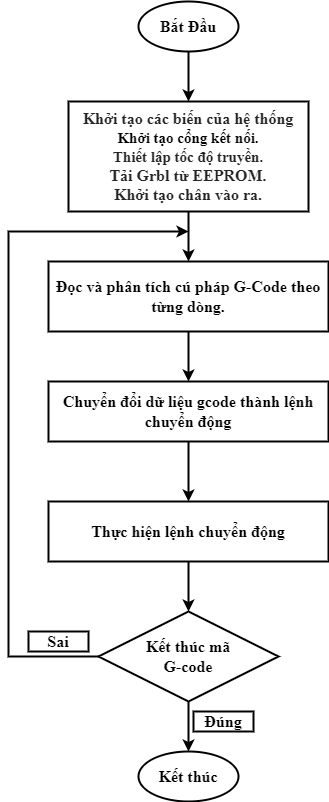

The diagram above was exported from draw.io. Its source (the exported page's mxGraphModel, read from the mxfile embedded in the PNG):
<mxGraphModel dx="868" dy="496" grid="1" gridSize="10" guides="1" tooltips="1" connect="1" arrows="1" fold="1" page="1" pageScale="1" pageWidth="850" pageHeight="1100" math="0" shadow="0">
  <root>
    <mxCell id="0" />
    <mxCell id="1" parent="0" />
    <mxCell id="QjiBQ_h2XHmGRYZLgz04-5" value="" style="endArrow=classic;html=1;rounded=0;fontFamily=Times New Roman;fontSize=16;exitX=0.5;exitY=1;exitDx=0;exitDy=0;entryX=0.5;entryY=0;entryDx=0;entryDy=0;strokeWidth=2;" parent="1" target="1nFq-xpF0JQkRDwRVG5t-9" edge="1">
      <mxGeometry width="50" height="50" relative="1" as="geometry">
        <mxPoint x="420" y="270" as="sourcePoint" />
        <mxPoint x="450" y="440" as="targetPoint" />
      </mxGeometry>
    </mxCell>
    <mxCell id="1nFq-xpF0JQkRDwRVG5t-1" value="&lt;font style=&quot;font-size: 16px;&quot; face=&quot;Times New Roman&quot;&gt;&lt;b&gt;Đọc và phân tích cú pháp G-Code theo từng dòng.&lt;/b&gt;&lt;/font&gt;" style="rounded=0;whiteSpace=wrap;html=1;strokeWidth=2;" parent="1" vertex="1">
      <mxGeometry x="280" y="480" width="280" height="70" as="geometry" />
    </mxCell>
    <mxCell id="1nFq-xpF0JQkRDwRVG5t-3" value="&lt;b&gt;&lt;font style=&quot;font-size: 16px;&quot;&gt;Chuyển đổi dữ liệu gcode thành lệnh chuyển động&lt;/font&gt;&lt;/b&gt;" style="rounded=0;whiteSpace=wrap;html=1;fontFamily=Times New Roman;fontSize=16;strokeWidth=2;" parent="1" vertex="1">
      <mxGeometry x="280" y="600" width="280" height="60" as="geometry" />
    </mxCell>
    <mxCell id="1nFq-xpF0JQkRDwRVG5t-4" value="" style="endArrow=classic;html=1;rounded=0;fontFamily=Times New Roman;fontSize=16;exitX=0.5;exitY=1;exitDx=0;exitDy=0;entryX=0.5;entryY=0;entryDx=0;entryDy=0;strokeWidth=2;" parent="1" source="1nFq-xpF0JQkRDwRVG5t-1" target="1nFq-xpF0JQkRDwRVG5t-3" edge="1">
      <mxGeometry width="50" height="50" relative="1" as="geometry">
        <mxPoint x="370" y="740" as="sourcePoint" />
        <mxPoint x="420" y="690" as="targetPoint" />
      </mxGeometry>
    </mxCell>
    <mxCell id="1nFq-xpF0JQkRDwRVG5t-5" value="&lt;b&gt;Thực hiện lệnh chuyển động&lt;/b&gt;" style="rounded=0;whiteSpace=wrap;html=1;fontFamily=Times New Roman;fontSize=16;strokeWidth=2;" parent="1" vertex="1">
      <mxGeometry x="280" y="720" width="280" height="60" as="geometry" />
    </mxCell>
    <mxCell id="1nFq-xpF0JQkRDwRVG5t-6" value="" style="endArrow=classic;html=1;rounded=0;fontFamily=Times New Roman;fontSize=16;exitX=0.5;exitY=1;exitDx=0;exitDy=0;entryX=0.5;entryY=0;entryDx=0;entryDy=0;strokeWidth=2;" parent="1" source="1nFq-xpF0JQkRDwRVG5t-3" target="1nFq-xpF0JQkRDwRVG5t-5" edge="1">
      <mxGeometry width="50" height="50" relative="1" as="geometry">
        <mxPoint x="270" y="700" as="sourcePoint" />
        <mxPoint x="320" y="650" as="targetPoint" />
      </mxGeometry>
    </mxCell>
    <mxCell id="1nFq-xpF0JQkRDwRVG5t-8" value="" style="endArrow=classic;html=1;rounded=0;fontFamily=Times New Roman;fontSize=16;exitX=0.5;exitY=1;exitDx=0;exitDy=0;entryX=0.5;entryY=0;entryDx=0;entryDy=0;strokeWidth=2;" parent="1" source="1nFq-xpF0JQkRDwRVG5t-5" target="EtQXCorl5BrqkaH5FU3X-8" edge="1">
      <mxGeometry width="50" height="50" relative="1" as="geometry">
        <mxPoint x="420" y="760" as="sourcePoint" />
        <mxPoint x="420" y="839.9999999999998" as="targetPoint" />
      </mxGeometry>
    </mxCell>
    <mxCell id="1nFq-xpF0JQkRDwRVG5t-9" value="&lt;span style=&quot;color: rgb(37, 37, 37);&quot;&gt;&lt;b&gt;Khởi tạo các biến của hệ thống&lt;br&gt;&lt;/b&gt;&lt;/span&gt;&lt;div style=&quot;&quot;&gt;&lt;span style=&quot;font-size: 15px; background-color: initial;&quot;&gt;&lt;b&gt;Khởi tạo cổng kết nối.&lt;/b&gt;&lt;/span&gt;&lt;/div&gt;&lt;b style=&quot;&quot;&gt;&lt;span style=&quot;color: rgb(37, 37, 37); font-size: 15px;&quot;&gt;&lt;span style=&quot;background-color: initial;&quot;&gt;Thiết lập tốc độ truyền.&lt;/span&gt;&lt;/span&gt;&lt;span style=&quot;color: rgb(37, 37, 37);&quot;&gt;&lt;div&gt;&lt;span style=&quot;background-color: initial;&quot;&gt;Tải Grbl từ EEPROM.&lt;/span&gt;&lt;/div&gt;&lt;div&gt;Khởi tạo chân vào ra.&lt;/div&gt;&lt;/span&gt;&lt;/b&gt;" style="shape=parallelogram;perimeter=parallelogramPerimeter;whiteSpace=wrap;html=1;fixedSize=1;fontFamily=Times New Roman;fontSize=16;strokeWidth=2;size=0;" parent="1" vertex="1">
      <mxGeometry x="300" y="320" width="240" height="110" as="geometry" />
    </mxCell>
    <mxCell id="1nFq-xpF0JQkRDwRVG5t-10" value="&lt;b style=&quot;&quot;&gt;Kết thúc&lt;/b&gt;" style="strokeWidth=2;html=1;shape=mxgraph.flowchart.start_1;whiteSpace=wrap;fontFamily=Times New Roman;fontSize=16;" parent="1" vertex="1">
      <mxGeometry x="370" y="970" width="100" height="50" as="geometry" />
    </mxCell>
    <mxCell id="1nFq-xpF0JQkRDwRVG5t-11" value="&lt;b style=&quot;&quot;&gt;Bắt Đầu&lt;/b&gt;" style="strokeWidth=2;html=1;shape=mxgraph.flowchart.start_1;whiteSpace=wrap;fontFamily=Times New Roman;fontSize=16;" parent="1" vertex="1">
      <mxGeometry x="370" y="220" width="100" height="50" as="geometry" />
    </mxCell>
    <mxCell id="EtQXCorl5BrqkaH5FU3X-4" value="" style="endArrow=classic;html=1;rounded=0;fontFamily=Times New Roman;fontSize=16;strokeWidth=2;exitX=0.5;exitY=1;exitDx=0;exitDy=0;entryX=0.5;entryY=0;entryDx=0;entryDy=0;entryPerimeter=0;" parent="1" source="EtQXCorl5BrqkaH5FU3X-8" target="1nFq-xpF0JQkRDwRVG5t-10" edge="1">
      <mxGeometry width="50" height="50" relative="1" as="geometry">
        <mxPoint x="420" y="930" as="sourcePoint" />
        <mxPoint x="490" y="750" as="targetPoint" />
      </mxGeometry>
    </mxCell>
    <mxCell id="EtQXCorl5BrqkaH5FU3X-7" value="" style="endArrow=classic;html=1;rounded=0;fontFamily=Times New Roman;fontSize=16;strokeWidth=2;exitX=0.5;exitY=1;exitDx=0;exitDy=0;entryX=0.5;entryY=0;entryDx=0;entryDy=0;" parent="1" source="1nFq-xpF0JQkRDwRVG5t-9" edge="1">
      <mxGeometry width="50" height="50" relative="1" as="geometry">
        <mxPoint x="420" y="530" as="sourcePoint" />
        <mxPoint x="420" y="480" as="targetPoint" />
      </mxGeometry>
    </mxCell>
    <mxCell id="EtQXCorl5BrqkaH5FU3X-8" value="&lt;b&gt;Kết thúc mã&lt;br&gt;G-code&lt;/b&gt;" style="rhombus;whiteSpace=wrap;html=1;fontFamily=Times New Roman;fontSize=16;strokeWidth=2;" parent="1" vertex="1">
      <mxGeometry x="330" y="830" width="180" height="90" as="geometry" />
    </mxCell>
    <mxCell id="EtQXCorl5BrqkaH5FU3X-9" value="&lt;b&gt;Đúng&lt;/b&gt;" style="rounded=0;whiteSpace=wrap;html=1;fontFamily=Times New Roman;fontSize=16;strokeWidth=2;" parent="1" vertex="1">
      <mxGeometry x="425" y="930" width="60" height="20" as="geometry" />
    </mxCell>
    <mxCell id="EtQXCorl5BrqkaH5FU3X-11" value="&lt;b&gt;Sai&lt;/b&gt;" style="rounded=0;whiteSpace=wrap;html=1;fontFamily=Times New Roman;fontSize=16;strokeWidth=2;" parent="1" vertex="1">
      <mxGeometry x="260" y="850" width="60" height="20" as="geometry" />
    </mxCell>
    <mxCell id="ykuQlrKvKcQnNZh5GpmC-1" value="" style="endArrow=classic;html=1;rounded=0;fontFamily=Times New Roman;fontSize=16;strokeWidth=2;exitX=0;exitY=0.5;exitDx=0;exitDy=0;" edge="1" parent="1" source="EtQXCorl5BrqkaH5FU3X-8">
      <mxGeometry width="50" height="50" relative="1" as="geometry">
        <mxPoint x="150" y="875" as="sourcePoint" />
        <mxPoint x="420" y="450" as="targetPoint" />
        <Array as="points">
          <mxPoint x="240" y="875" />
          <mxPoint x="240" y="450" />
        </Array>
      </mxGeometry>
    </mxCell>
  </root>
</mxGraphModel>